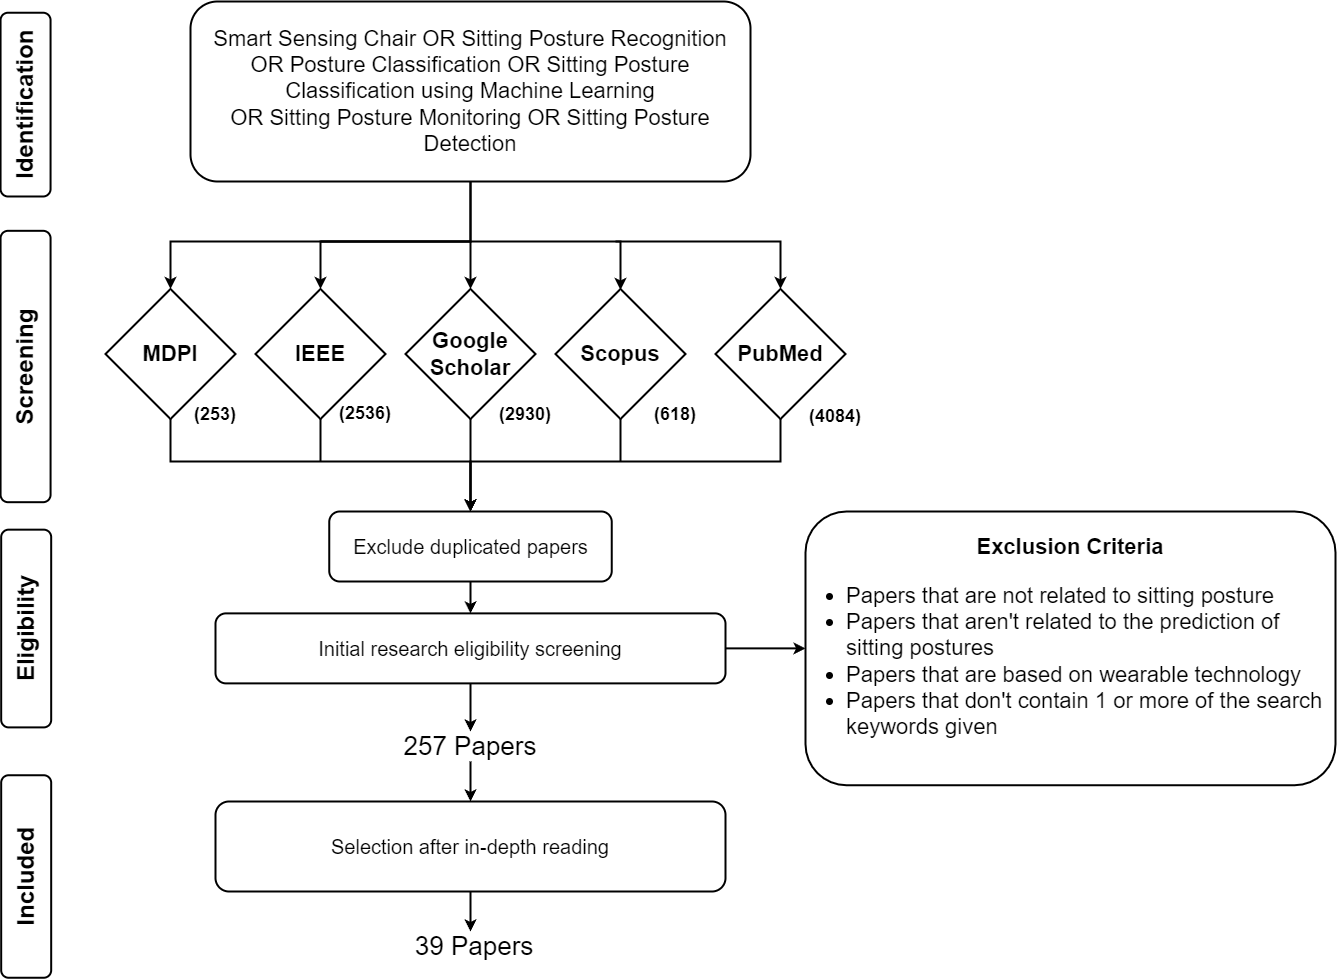

The diagram above was exported from draw.io. Its source (the exported page's mxGraphModel, read from the mxfile embedded in the PNG):
<mxGraphModel dx="819" dy="445" grid="1" gridSize="10" guides="1" tooltips="1" connect="1" arrows="1" fold="1" page="1" pageScale="1" pageWidth="850" pageHeight="1100" math="0" shadow="0">
  <root>
    <mxCell id="0" />
    <mxCell id="1" parent="0" />
    <mxCell id="K94llgApoKq9Pl8ovA2T-1" value="&lt;font style=&quot;font-size: 24px;&quot;&gt;Identification&lt;/font&gt;" style="rounded=1;whiteSpace=wrap;html=1;rotation=-90;fontStyle=1;strokeWidth=2;" parent="1" vertex="1">
      <mxGeometry x="88.19" y="88.12" width="183.75" height="50" as="geometry" />
    </mxCell>
    <mxCell id="K94llgApoKq9Pl8ovA2T-2" value="&lt;font style=&quot;font-size: 24px;&quot;&gt;Screening&lt;br&gt;&lt;/font&gt;" style="rounded=1;whiteSpace=wrap;html=1;rotation=-90;fontStyle=1;strokeWidth=2;" parent="1" vertex="1">
      <mxGeometry x="44.38" y="350" width="271.37" height="50" as="geometry" />
    </mxCell>
    <mxCell id="K94llgApoKq9Pl8ovA2T-3" value="&lt;font style=&quot;font-size: 24px;&quot;&gt;Included&lt;br&gt;&lt;/font&gt;" style="rounded=1;whiteSpace=wrap;html=1;rotation=-90;fontStyle=1;strokeWidth=2;" parent="1" vertex="1">
      <mxGeometry x="79.42999999999999" y="860" width="202.5" height="50" as="geometry" />
    </mxCell>
    <mxCell id="K94llgApoKq9Pl8ovA2T-8" style="edgeStyle=orthogonalEdgeStyle;rounded=0;orthogonalLoop=1;jettySize=auto;html=1;entryX=0.5;entryY=0;entryDx=0;entryDy=0;strokeWidth=2;" parent="1" source="K94llgApoKq9Pl8ovA2T-4" target="K94llgApoKq9Pl8ovA2T-5" edge="1">
      <mxGeometry relative="1" as="geometry">
        <Array as="points">
          <mxPoint x="625" y="250" />
          <mxPoint x="325" y="250" />
        </Array>
      </mxGeometry>
    </mxCell>
    <mxCell id="K94llgApoKq9Pl8ovA2T-9" style="edgeStyle=orthogonalEdgeStyle;rounded=0;orthogonalLoop=1;jettySize=auto;html=1;exitX=0.5;exitY=1;exitDx=0;exitDy=0;entryX=0.5;entryY=0;entryDx=0;entryDy=0;strokeWidth=2;" parent="1" source="K94llgApoKq9Pl8ovA2T-4" target="K94llgApoKq9Pl8ovA2T-6" edge="1">
      <mxGeometry relative="1" as="geometry">
        <Array as="points">
          <mxPoint x="625" y="250" />
          <mxPoint x="475" y="250" />
        </Array>
      </mxGeometry>
    </mxCell>
    <mxCell id="WZ3wqN5Vv8BoU-fb6V7b-3" style="edgeStyle=orthogonalEdgeStyle;rounded=0;orthogonalLoop=1;jettySize=auto;html=1;entryX=0.5;entryY=0;entryDx=0;entryDy=0;strokeWidth=2;" parent="1" edge="1">
      <mxGeometry relative="1" as="geometry">
        <mxPoint x="480" y="250" as="sourcePoint" />
        <mxPoint x="775" y="298.5" as="targetPoint" />
        <Array as="points">
          <mxPoint x="475" y="250" />
          <mxPoint x="775" y="250" />
        </Array>
      </mxGeometry>
    </mxCell>
    <mxCell id="K94llgApoKq9Pl8ovA2T-4" value="&lt;div style=&quot;font-size: 22px;&quot;&gt;&lt;font style=&quot;font-size: 22px;&quot;&gt;Smart Sensing Chair&lt;span style=&quot;background-color: initial; font-size: 22px;&quot;&gt;&lt;span style=&quot;white-space: pre; font-size: 22px;&quot;&gt;&amp;nbsp;OR &lt;/span&gt;&lt;/span&gt;&lt;span style=&quot;background-color: initial; font-size: 22px;&quot;&gt;Sitting Posture Recognition&lt;/span&gt;&lt;/font&gt;&lt;/div&gt;&lt;div style=&quot;font-size: 22px;&quot;&gt;&lt;font style=&quot;font-size: 22px;&quot;&gt;OR Posture Classification OR&amp;nbsp;&lt;span style=&quot;background-color: initial; font-size: 22px;&quot;&gt;Sitting Posture Classification using Machine Learning&lt;/span&gt;&lt;/font&gt;&lt;/div&gt;&lt;div style=&quot;font-size: 22px;&quot;&gt;&lt;font style=&quot;font-size: 22px;&quot;&gt;OR Sitting Posture Monitoring OR &lt;span style=&quot;background-color: initial; font-size: 22px;&quot;&gt;Sitting Posture Detection&lt;/span&gt;&lt;/font&gt;&lt;/div&gt;" style="rounded=1;whiteSpace=wrap;html=1;fontSize=22;fontStyle=0;verticalAlign=middle;strokeWidth=2;" parent="1" vertex="1">
      <mxGeometry x="345" y="10" width="560" height="180" as="geometry" />
    </mxCell>
    <mxCell id="YpAT6CbHE-TSECT_Fsuf-14" style="edgeStyle=orthogonalEdgeStyle;rounded=0;orthogonalLoop=1;jettySize=auto;html=1;entryX=0.5;entryY=0;entryDx=0;entryDy=0;strokeWidth=2;" edge="1" parent="1" source="K94llgApoKq9Pl8ovA2T-5" target="K94llgApoKq9Pl8ovA2T-11">
      <mxGeometry relative="1" as="geometry">
        <Array as="points">
          <mxPoint x="325" y="470" />
          <mxPoint x="625" y="470" />
        </Array>
      </mxGeometry>
    </mxCell>
    <mxCell id="K94llgApoKq9Pl8ovA2T-5" value="&lt;span style=&quot;font-size: 22px;&quot;&gt;&lt;font style=&quot;font-size: 22px;&quot;&gt;MDPI&lt;/font&gt;&lt;/span&gt;" style="rhombus;whiteSpace=wrap;html=1;fontStyle=1;fontSize=22;strokeWidth=2;" parent="1" vertex="1">
      <mxGeometry x="260" y="297.5" width="130" height="130" as="geometry" />
    </mxCell>
    <mxCell id="K94llgApoKq9Pl8ovA2T-6" value="&lt;span style=&quot;font-size: 22px;&quot;&gt;&lt;font style=&quot;font-size: 22px;&quot;&gt;IEEE&lt;/font&gt;&lt;/span&gt;" style="rhombus;whiteSpace=wrap;html=1;fontStyle=1;fontSize=22;strokeWidth=2;" parent="1" vertex="1">
      <mxGeometry x="410" y="297.5" width="130" height="130" as="geometry" />
    </mxCell>
    <mxCell id="YpAT6CbHE-TSECT_Fsuf-13" style="edgeStyle=orthogonalEdgeStyle;rounded=0;orthogonalLoop=1;jettySize=auto;html=1;entryX=0.5;entryY=0;entryDx=0;entryDy=0;strokeWidth=2;" edge="1" parent="1" source="K94llgApoKq9Pl8ovA2T-7" target="K94llgApoKq9Pl8ovA2T-11">
      <mxGeometry relative="1" as="geometry" />
    </mxCell>
    <mxCell id="K94llgApoKq9Pl8ovA2T-7" value="&lt;span style=&quot;font-size: 22px;&quot;&gt;&lt;font style=&quot;font-size: 22px;&quot;&gt;Google Scholar&lt;/font&gt;&lt;/span&gt;" style="rhombus;whiteSpace=wrap;html=1;fontStyle=1;fontSize=22;strokeWidth=2;" parent="1" vertex="1">
      <mxGeometry x="560" y="297.5" width="130" height="130" as="geometry" />
    </mxCell>
    <mxCell id="K94llgApoKq9Pl8ovA2T-19" style="edgeStyle=orthogonalEdgeStyle;rounded=0;orthogonalLoop=1;jettySize=auto;html=1;entryX=0.5;entryY=0;entryDx=0;entryDy=0;strokeWidth=2;" parent="1" source="K94llgApoKq9Pl8ovA2T-11" target="K94llgApoKq9Pl8ovA2T-18" edge="1">
      <mxGeometry relative="1" as="geometry" />
    </mxCell>
    <mxCell id="K94llgApoKq9Pl8ovA2T-11" value="&lt;font style=&quot;font-size: 20px;&quot;&gt;Exclude duplicated papers&lt;/font&gt;" style="rounded=1;whiteSpace=wrap;html=1;fontSize=20;strokeWidth=2;" parent="1" vertex="1">
      <mxGeometry x="483.75" y="520" width="282.5" height="70" as="geometry" />
    </mxCell>
    <mxCell id="K94llgApoKq9Pl8ovA2T-27" style="edgeStyle=orthogonalEdgeStyle;rounded=0;orthogonalLoop=1;jettySize=auto;html=1;entryX=0.5;entryY=0;entryDx=0;entryDy=0;strokeWidth=2;" parent="1" source="K94llgApoKq9Pl8ovA2T-12" target="K94llgApoKq9Pl8ovA2T-26" edge="1">
      <mxGeometry relative="1" as="geometry" />
    </mxCell>
    <mxCell id="K94llgApoKq9Pl8ovA2T-12" value="&lt;font style=&quot;font-size: 20px;&quot;&gt;Selection after in-depth reading&lt;/font&gt;" style="rounded=1;whiteSpace=wrap;html=1;fontSize=20;strokeWidth=2;" parent="1" vertex="1">
      <mxGeometry x="370" y="810" width="510" height="90" as="geometry" />
    </mxCell>
    <mxCell id="K94llgApoKq9Pl8ovA2T-23" style="edgeStyle=orthogonalEdgeStyle;rounded=0;orthogonalLoop=1;jettySize=auto;html=1;exitX=1;exitY=0.5;exitDx=0;exitDy=0;entryX=0;entryY=0.5;entryDx=0;entryDy=0;strokeWidth=2;" parent="1" source="K94llgApoKq9Pl8ovA2T-18" target="K94llgApoKq9Pl8ovA2T-21" edge="1">
      <mxGeometry relative="1" as="geometry" />
    </mxCell>
    <mxCell id="lcbLtV3YTHZiTuQNgbO_-5" style="edgeStyle=orthogonalEdgeStyle;rounded=0;orthogonalLoop=1;jettySize=auto;html=1;exitX=0.5;exitY=1;exitDx=0;exitDy=0;entryX=0.5;entryY=0;entryDx=0;entryDy=0;strokeWidth=2;" parent="1" source="K94llgApoKq9Pl8ovA2T-18" target="lcbLtV3YTHZiTuQNgbO_-4" edge="1">
      <mxGeometry relative="1" as="geometry" />
    </mxCell>
    <mxCell id="K94llgApoKq9Pl8ovA2T-18" value="&lt;font style=&quot;font-size: 20px;&quot;&gt;Initial research eligibility screening&lt;/font&gt;" style="rounded=1;whiteSpace=wrap;html=1;fontSize=20;strokeWidth=2;" parent="1" vertex="1">
      <mxGeometry x="370" y="621.88" width="510" height="70" as="geometry" />
    </mxCell>
    <mxCell id="K94llgApoKq9Pl8ovA2T-21" value="&lt;font style=&quot;font-size: 22px;&quot;&gt;&lt;b style=&quot;font-size: 22px;&quot;&gt;Exclusion Criteria&lt;br style=&quot;font-size: 22px;&quot;&gt;&lt;/b&gt;&lt;ul style=&quot;font-size: 22px;&quot;&gt;&lt;li style=&quot;text-align: left; font-size: 22px;&quot;&gt;&lt;font style=&quot;font-size: 22px;&quot;&gt;&lt;span style=&quot;background-color: initial; font-size: 22px;&quot;&gt;Papers that are not related to sitting posture&lt;br style=&quot;font-size: 22px;&quot;&gt;&lt;/span&gt;&lt;/font&gt;&lt;/li&gt;&lt;li style=&quot;text-align: left; font-size: 22px;&quot;&gt;&lt;span style=&quot;background-color: initial; font-size: 22px;&quot;&gt;Papers that aren't related to the prediction of sitting postures&lt;/span&gt;&lt;/li&gt;&lt;li style=&quot;text-align: left; font-size: 22px;&quot;&gt;&lt;font style=&quot;font-size: 22px;&quot;&gt;&lt;span style=&quot;background-color: initial; font-size: 22px;&quot;&gt;Papers that are based on wearable technology&lt;/span&gt;&lt;/font&gt;&lt;/li&gt;&lt;li style=&quot;text-align: left; font-size: 22px;&quot;&gt;&lt;font style=&quot;font-size: 22px;&quot;&gt;&lt;span style=&quot;background-color: initial; font-size: 22px;&quot;&gt;Papers that don't contain 1 or more of the search keywords given&lt;/span&gt;&lt;/font&gt;&amp;nbsp;&lt;/li&gt;&lt;/ul&gt;&lt;/font&gt;" style="rounded=1;whiteSpace=wrap;html=1;align=center;fontSize=22;strokeWidth=2;" parent="1" vertex="1">
      <mxGeometry x="960" y="520" width="530" height="273.75" as="geometry" />
    </mxCell>
    <mxCell id="K94llgApoKq9Pl8ovA2T-26" value="&lt;font style=&quot;font-size: 26px;&quot;&gt;&amp;nbsp;39 Papers&lt;/font&gt;" style="text;html=1;strokeColor=none;fillColor=none;align=center;verticalAlign=middle;whiteSpace=wrap;rounded=0;strokeWidth=2;" parent="1" vertex="1">
      <mxGeometry x="527.5" y="940" width="195" height="30" as="geometry" />
    </mxCell>
    <mxCell id="lcbLtV3YTHZiTuQNgbO_-1" value="&lt;font size=&quot;1&quot; style=&quot;&quot;&gt;&lt;b style=&quot;font-size: 18px;&quot;&gt;(253)&lt;/b&gt;&lt;/font&gt;" style="text;html=1;strokeColor=none;fillColor=none;align=center;verticalAlign=middle;whiteSpace=wrap;rounded=0;strokeWidth=2;" parent="1" vertex="1">
      <mxGeometry x="340" y="407.5" width="60" height="30" as="geometry" />
    </mxCell>
    <mxCell id="lcbLtV3YTHZiTuQNgbO_-2" value="&lt;font size=&quot;1&quot; style=&quot;&quot;&gt;&lt;b style=&quot;font-size: 18px;&quot;&gt;(2536)&lt;/b&gt;&lt;/font&gt;" style="text;html=1;strokeColor=none;fillColor=none;align=center;verticalAlign=middle;whiteSpace=wrap;rounded=0;strokeWidth=2;" parent="1" vertex="1">
      <mxGeometry x="490" y="406.5" width="60" height="30" as="geometry" />
    </mxCell>
    <mxCell id="lcbLtV3YTHZiTuQNgbO_-3" value="&lt;font size=&quot;1&quot; style=&quot;&quot;&gt;&lt;b style=&quot;font-size: 18px;&quot;&gt;(2930)&lt;/b&gt;&lt;/font&gt;" style="text;html=1;strokeColor=none;fillColor=none;align=center;verticalAlign=middle;whiteSpace=wrap;rounded=0;strokeWidth=2;" parent="1" vertex="1">
      <mxGeometry x="650" y="407.5" width="60" height="30" as="geometry" />
    </mxCell>
    <mxCell id="lcbLtV3YTHZiTuQNgbO_-6" style="edgeStyle=orthogonalEdgeStyle;rounded=0;orthogonalLoop=1;jettySize=auto;html=1;exitX=0.5;exitY=1;exitDx=0;exitDy=0;entryX=0.5;entryY=0;entryDx=0;entryDy=0;strokeWidth=2;" parent="1" source="lcbLtV3YTHZiTuQNgbO_-4" target="K94llgApoKq9Pl8ovA2T-12" edge="1">
      <mxGeometry relative="1" as="geometry" />
    </mxCell>
    <mxCell id="lcbLtV3YTHZiTuQNgbO_-4" value="&lt;font style=&quot;font-size: 26px;&quot;&gt;257 Papers&lt;/font&gt;" style="text;html=1;strokeColor=none;fillColor=none;align=center;verticalAlign=middle;whiteSpace=wrap;rounded=0;strokeWidth=2;" parent="1" vertex="1">
      <mxGeometry x="550" y="740" width="150" height="30" as="geometry" />
    </mxCell>
    <mxCell id="lcbLtV3YTHZiTuQNgbO_-7" value="&lt;font style=&quot;font-size: 24px;&quot;&gt;Eligibility&lt;br&gt;&lt;/font&gt;" style="rounded=1;whiteSpace=wrap;html=1;rotation=-90;fontStyle=1;strokeWidth=2;" parent="1" vertex="1">
      <mxGeometry x="81.82" y="612.03" width="197.73" height="50" as="geometry" />
    </mxCell>
    <mxCell id="WZ3wqN5Vv8BoU-fb6V7b-1" value="&lt;span style=&quot;font-size: 22px;&quot;&gt;&lt;font style=&quot;font-size: 22px;&quot;&gt;Scopus&lt;/font&gt;&lt;/span&gt;" style="rhombus;whiteSpace=wrap;html=1;fontStyle=1;fontSize=22;strokeWidth=2;" parent="1" vertex="1">
      <mxGeometry x="710" y="297.5" width="130" height="130" as="geometry" />
    </mxCell>
    <mxCell id="WZ3wqN5Vv8BoU-fb6V7b-5" value="&lt;font size=&quot;1&quot; style=&quot;&quot;&gt;&lt;b style=&quot;font-size: 18px;&quot;&gt;(618)&lt;/b&gt;&lt;/font&gt;" style="text;html=1;strokeColor=none;fillColor=none;align=center;verticalAlign=middle;whiteSpace=wrap;rounded=0;strokeWidth=2;" parent="1" vertex="1">
      <mxGeometry x="800" y="407.5" width="60" height="30" as="geometry" />
    </mxCell>
    <mxCell id="YpAT6CbHE-TSECT_Fsuf-16" style="edgeStyle=orthogonalEdgeStyle;rounded=0;orthogonalLoop=1;jettySize=auto;html=1;entryX=0.5;entryY=0;entryDx=0;entryDy=0;strokeWidth=2;" edge="1" parent="1" source="YpAT6CbHE-TSECT_Fsuf-1" target="K94llgApoKq9Pl8ovA2T-11">
      <mxGeometry relative="1" as="geometry">
        <Array as="points">
          <mxPoint x="935" y="470" />
          <mxPoint x="625" y="470" />
        </Array>
      </mxGeometry>
    </mxCell>
    <mxCell id="YpAT6CbHE-TSECT_Fsuf-1" value="&lt;span style=&quot;font-size: 22px;&quot;&gt;&lt;font style=&quot;font-size: 22px;&quot;&gt;PubMed&lt;/font&gt;&lt;/span&gt;" style="rhombus;whiteSpace=wrap;html=1;fontStyle=1;fontSize=22;strokeWidth=2;" vertex="1" parent="1">
      <mxGeometry x="870" y="297.5" width="130" height="130" as="geometry" />
    </mxCell>
    <mxCell id="YpAT6CbHE-TSECT_Fsuf-3" value="" style="endArrow=classic;html=1;rounded=0;entryX=0.5;entryY=0;entryDx=0;entryDy=0;strokeWidth=2;" edge="1" parent="1" target="YpAT6CbHE-TSECT_Fsuf-1">
      <mxGeometry width="50" height="50" relative="1" as="geometry">
        <mxPoint x="770" y="250" as="sourcePoint" />
        <mxPoint x="930" y="380" as="targetPoint" />
        <Array as="points">
          <mxPoint x="935" y="250" />
        </Array>
      </mxGeometry>
    </mxCell>
    <mxCell id="YpAT6CbHE-TSECT_Fsuf-8" value="&lt;b style=&quot;font-size: 18px;&quot;&gt;(&lt;/b&gt;&lt;span style=&quot;font-size: 18px;&quot;&gt;&lt;b&gt;4084&lt;/b&gt;&lt;/span&gt;&lt;b style=&quot;font-size: 18px;&quot;&gt;)&lt;/b&gt;" style="text;html=1;strokeColor=none;fillColor=none;align=center;verticalAlign=middle;whiteSpace=wrap;rounded=0;strokeWidth=2;" vertex="1" parent="1">
      <mxGeometry x="960" y="409.5" width="60" height="30" as="geometry" />
    </mxCell>
    <mxCell id="YpAT6CbHE-TSECT_Fsuf-15" value="" style="endArrow=none;html=1;rounded=0;entryX=0.5;entryY=1;entryDx=0;entryDy=0;strokeWidth=2;" edge="1" parent="1" target="K94llgApoKq9Pl8ovA2T-6">
      <mxGeometry width="50" height="50" relative="1" as="geometry">
        <mxPoint x="475" y="470" as="sourcePoint" />
        <mxPoint x="620" y="430" as="targetPoint" />
      </mxGeometry>
    </mxCell>
    <mxCell id="YpAT6CbHE-TSECT_Fsuf-17" value="" style="endArrow=none;html=1;rounded=0;entryX=0.5;entryY=1;entryDx=0;entryDy=0;strokeWidth=2;" edge="1" parent="1" target="WZ3wqN5Vv8BoU-fb6V7b-1">
      <mxGeometry width="50" height="50" relative="1" as="geometry">
        <mxPoint x="775" y="470" as="sourcePoint" />
        <mxPoint x="770" y="420" as="targetPoint" />
      </mxGeometry>
    </mxCell>
    <mxCell id="YpAT6CbHE-TSECT_Fsuf-18" value="" style="endArrow=classic;html=1;rounded=0;entryX=0.5;entryY=0;entryDx=0;entryDy=0;strokeWidth=2;" edge="1" parent="1" target="K94llgApoKq9Pl8ovA2T-7">
      <mxGeometry width="50" height="50" relative="1" as="geometry">
        <mxPoint x="625" y="250" as="sourcePoint" />
        <mxPoint x="730" y="440" as="targetPoint" />
      </mxGeometry>
    </mxCell>
  </root>
</mxGraphModel>